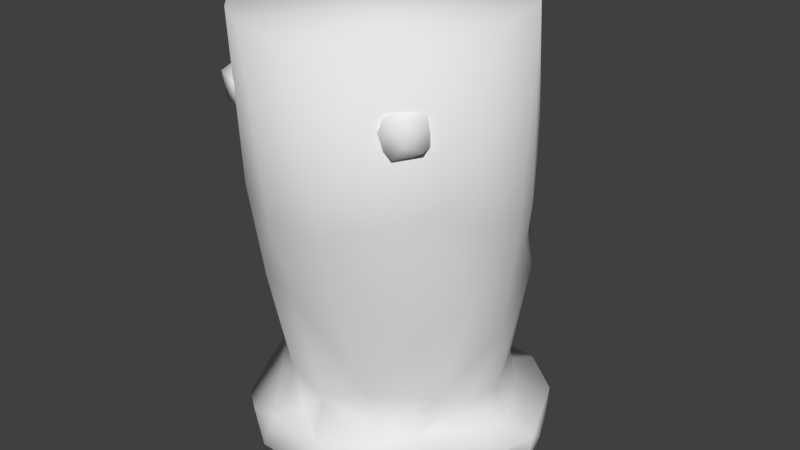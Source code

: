 # Source: Lvl6Slime_lowpoly.blend  (saved by Blender 2.70.0; exported with 4.5.12 LTS)
import bpy
from mathutils import Matrix  # noqa: F401  (used for matrix-valued properties, if any)

bpy.ops.wm.read_factory_settings(use_empty=True)
scene = bpy.context.scene
scene.name = 'Scene'

# ---- collections
col_collection_1 = bpy.data.collections.new('Collection 1'); scene.collection.children.link(col_collection_1)

# ---- world
world_world = bpy.data.worlds.new('World'); scene.world = world_world
world_world.color = (0.05088, 0.05088, 0.05088)
world_world.use_sun_shadow = False
world_world.sun_shadow_jitter_overblur = 0.0
world_world.cycles.sampling_method = 'MANUAL'
world_world.cycles.sample_map_resolution = 256

# ---- meshes
me_group15796 = bpy.data.meshes.new('Group15796')
me_group15796.from_pydata([(-0.4585, 1.415, 0.7985), (-0.7377, 1.561, 0.6233), (-0.7692, 1.302, 0.6148), (-0.8176, 1.351, 0.708), (-0.7562, 1.481, 0.8282), (-0.7247, 1.269, 0.8143), (-0.5717, 1.607, 0.7212), (-0.5876, 1.462, 0.8933), (-0.5714, 1.287, 0.8515), (-0.5619, 1.216, 0.7446), (0.5053, 1.508, 0.7804), (0.5187, 1.259, 0.7845), (0.6564, 1.609, 0.6842), (0.7715, 1.528, 0.6177), (0.7985, 1.323, 0.6108), (0.6604, 1.207, 0.7007), (0.816, 1.509, 0.7109), (0.8152, 1.306, 0.7287), (0.7757, 1.38, 0.852), (0.6604, 1.247, 0.8282), (0.6522, 1.51, 0.8807), (0.5544, 1.359, 0.8655), (-0.3656, -1.178, 1.031), (0.3651, -1.182, 1.033), (-0.3468, -0.9781, 0.9459), (0.07761, -0.9634, 0.9686), (-0.6614, -1.105, 0.8436), (0.6566, -1.121, 0.8565), (0.009142, -1.366, 0.8711), (0.4813, -1.321, 0.7272), (-0.1996, -0.9228, 0.7959), (0.4307, -0.9323, 0.7947), (0.8539, -1.117, 0.7008), (-0.4344, -1.323, 0.7614), (-0.6492, -0.8956, 0.5552), (-0.848, -1.123, 0.7026), (0.9271, -1.21, 0.3163), (-0.3969, -1.433, 0.3281), (0.0395, -1.479, 0.3844), (-0.9973, -1.099, 0.3849), (1.01, -1.103, 0.3417), (-0.9737, -0.9416, -0.0125), (0.9735, -0.9428, -0.009495), (-0.9183, -1.21, 0.3293), (0.4156, -1.428, 0.3309), (-1.141, -1.006, -0.04819), (0.7495, -1.334, -0.1946), (-1.167, -1.177, -0.01918), (1.165, -1.189, -0.03147), (-0.9238, -1.29, -0.1472), (1.162, -1.012, -0.1007), (-1.124, -1.048, -0.2359), (-1.075, -1.197, -0.3774), (1.091, -1.203, -0.3385), (-0.7698, -0.9963, -0.5768), (-0.942, -1.146, -0.6469), (-0.4981, -0.7845, -0.7032), (0.8625, -1.118, -0.7824), (0.4563, -1.347, -0.7868), (0.822, -1.156, -0.8294), (-0.5402, -1.328, -0.8238), (0.5356, -0.9781, -0.7452), (-0.8223, -1.115, -0.8257), (0.1468, -0.9076, -0.9029), (-0.3283, -0.9556, -0.8655), (-0.5777, -1.134, -1.025), (0.5668, -1.072, -0.9907), (0.5566, -1.269, -0.9287), (-0.2129, -1.265, -1.106), (-0.2044, -1.22, -1.195), (0.4602, -1.191, -1.111), (0.2811, -1.264, -1.142), (0.1576, -1.201, -1.189), (-0.4566, -1.216, -1.139), (-0.09671, 0.1089, 0.9409), (-0.02347, -0.7746, 0.7713), (0.3449, -0.5844, 0.7268), (-0.4031, -0.7465, 0.6621), (0.7023, -0.1062, 0.6286), (-0.6896, -0.6661, 0.4145), (0.6874, -0.6674, 0.4165), (0.4119, -0.8052, 0.6858), (0.6472, -0.8878, 0.5501), (0.9125, 0.09998, 0.3152), (-0.7891, -0.7417, 0.1596), (0.7883, -0.7422, 0.1615), (-0.9537, -0.202, 0.04792), (0.953, -0.2009, 0.05124), (-0.8136, -0.793, -0.1021), (0.8053, -0.779, -0.1591), (-0.8071, 0.008695, -0.5069), (-0.7575, -0.7925, -0.3535), (0.8001, -0.9429, -0.4151), (0.6553, -0.7503, -0.5275), (0.8085, 0.04436, -0.5104), (0.4723, -0.6886, -0.7035), (-0.3436, 0.4436, -0.8604), (0.3447, 0.4415, -0.8603), (-0.5419, -0.1703, -0.7249), (0.4011, 0.02042, -0.8355), (0.2097, -0.6832, -0.8226), (-0.1726, -0.01558, -0.9217), (-0.07122, -0.6845, -0.8483), (-0.3392, 1.922, 1.046), (-0.01078, 1.923, 1.107), (0.2776, 1.926, 1.063), (-0.2125, 0.6535, 1.01), (0.2112, 0.6516, 1.009), (-0.6251, 1.935, 0.8791), (-0.5586, 0.7574, 0.8672), (0.5706, 0.7763, 0.862), (0.2676, 0.1378, 0.9193), (-0.7601, 0.4681, 0.6092), (-0.4432, 0.1318, 0.8454), (0.7625, 0.4791, 0.6096), (0.8337, 1.945, 0.6542), (-0.8449, 0.8564, 0.583), (0.8449, 0.8647, 0.5836), (-0.8329, 1.946, 0.6553), (-0.7357, -0.1142, 0.58), (-0.9886, 1.961, 0.2452), (0.9895, 1.961, 0.2372), (-0.978, 0.6985, 0.2361), (0.5611, 1.933, 0.9291), (0.9756, 0.6941, 0.2414), (-0.908, 0.1161, 0.3249), (-0.9832, 0.6002, -0.04361), (0.984, 0.6151, -0.05584), (-0.9252, 1.995, -0.2529), (0.9251, 1.994, -0.2535), (-0.273, 2.031, -0.8493), (-0.9307, 0.6647, -0.2901), (0.9443, 0.6449, -0.2571), (0.9045, 0.3397, -0.2676), (-0.683, 2.017, -0.6129), (-0.7107, 0.9719, -0.6419), (0.7413, 0.9806, -0.615), (-0.6736, 0.4686, -0.6227), (0.6973, 0.4598, -0.6009), (0.6828, 2.018, -0.613), (0.2723, 2.031, -0.8477), (-0.396, 0.8084, -0.8658), (0.3994, 0.8118, -0.8641), (-0.0006286, 0.774, -0.9573), (0.09702, 0.05131, -0.9306)], [], [(9, 5, 2), (5, 3, 2), (5, 4, 3), (5, 8, 7), (7, 6, 4), (8, 9, 0), (0, 6, 7), (14, 17, 15), (14, 13, 16), (17, 18, 19), (17, 16, 18), (18, 16, 20), (19, 20, 21), (19, 21, 11), (22, 25, 24), (22, 23, 25), (23, 22, 28), (23, 28, 29), (34, 26, 24), (22, 26, 35), (33, 35, 43), (29, 44, 36), (38, 44, 29), (39, 35, 34), (39, 34, 41), (45, 39, 41), (43, 39, 45), (47, 37, 43), (36, 44, 48), (44, 46, 48), (42, 40, 50), (50, 40, 36), (45, 51, 47), (46, 53, 48), (51, 45, 41), (51, 52, 47), (44, 58, 46), (51, 41, 54), (51, 55, 52), (57, 50, 53), (58, 38, 60), (57, 61, 92), (58, 59, 53), (54, 56, 64), (95, 93, 61), (55, 62, 60), (64, 56, 102), (63, 64, 102), (72, 63, 61), (57, 59, 66), (68, 58, 60), (72, 69, 63), (66, 70, 72), (67, 70, 66), (60, 65, 68), (71, 70, 67), (69, 73, 65), (65, 73, 69, 68), (72, 70, 71), (78, 107, 111), (113, 77, 75), (76, 74, 75), (119, 79, 77), (76, 80, 78), (75, 81, 76), (113, 112, 119), (112, 125, 119), (119, 125, 79), (86, 79, 125), (83, 80, 87), (79, 86, 84), (127, 83, 87), (86, 88, 84), (85, 89, 87), (133, 127, 87), (126, 90, 86), (131, 90, 126), (90, 91, 86), (92, 93, 89), (91, 90, 98), (95, 94, 93), (98, 56, 91), (98, 90, 137), (138, 94, 99), (99, 94, 95), (98, 96, 101), (98, 101, 56), (144, 97, 99), (103, 106, 104), (104, 106, 107), (123, 104, 105), (107, 110, 123), (111, 106, 74), (123, 108, 103), (109, 112, 113), (110, 117, 115), (110, 114, 117), (118, 120, 116), (121, 117, 124), (116, 120, 122), (116, 122, 125), (128, 118, 139), (129, 115, 121), (127, 121, 124), (129, 139, 123), (120, 128, 126), (130, 134, 139), (129, 127, 132), (128, 134, 135), (135, 137, 131), (130, 139, 140), (134, 130, 141), (142, 140, 139), (143, 140, 142), (142, 139, 136), (130, 140, 143), (142, 97, 143), (143, 97, 144), (30, 24, 25), (24, 30, 77), (30, 75, 77), (31, 27, 82), (82, 42, 85), (41, 84, 88), (41, 88, 91), (100, 95, 63), (95, 61, 63), (79, 34, 77), (80, 76, 81), (124, 83, 127), (138, 132, 133), (106, 113, 74), (107, 78, 110), (78, 114, 110), (125, 112, 116), (117, 114, 83), (137, 135, 141), (1, 2, 3), (1, 3, 4), (1, 4, 6), (5, 9, 8), (4, 5, 7), (7, 8, 0), (17, 14, 16), (16, 13, 12), (15, 17, 19), (20, 16, 12), (11, 15, 19), (19, 18, 20), (11, 21, 10), (21, 20, 10), (20, 12, 10), (22, 24, 26), (31, 25, 23), (23, 27, 31), (28, 22, 33), (23, 29, 27), (77, 34, 24), (34, 35, 26), (82, 27, 32), (33, 22, 35), (29, 32, 27), (29, 28, 38), (37, 33, 43), (32, 29, 36), (28, 33, 37), (37, 38, 28), (82, 32, 40), (39, 43, 35), (40, 32, 36), (82, 40, 42), (47, 43, 45), (48, 50, 36), (49, 37, 47), (85, 42, 89), (38, 58, 44), (53, 50, 48), (47, 52, 49), (91, 54, 41), (42, 50, 92), (52, 60, 49), (60, 37, 49), (46, 58, 53), (60, 38, 37), (56, 54, 91), (54, 55, 51), (92, 50, 57), (54, 62, 55), (52, 55, 60), (53, 59, 57), (54, 65, 62), (64, 65, 54), (66, 72, 61), (61, 57, 66), (58, 67, 59), (64, 69, 65), (63, 69, 64), (62, 65, 60), (59, 67, 66), (68, 72, 58), (72, 71, 58), (58, 71, 67), (69, 72, 68), (74, 113, 75), (76, 111, 74), (77, 113, 119), (78, 111, 76), (83, 114, 78), (83, 78, 80), (84, 34, 79), (87, 80, 85), (125, 126, 86), (94, 133, 87), (89, 94, 87), (86, 91, 88), (93, 94, 89), (90, 131, 137), (138, 133, 94), (98, 137, 96), (99, 97, 138), (95, 100, 99), (144, 99, 100), (56, 101, 102), (101, 144, 102), (144, 100, 102), (107, 105, 104), (105, 107, 123), (103, 108, 109), (109, 106, 103), (107, 106, 111), (104, 123, 103), (116, 108, 118), (123, 110, 115), (109, 108, 116), (112, 109, 116), (123, 139, 108), (121, 115, 117), (108, 139, 118), (124, 117, 83), (118, 128, 120), (115, 129, 123), (120, 126, 122), (134, 128, 139), (129, 121, 127), (126, 128, 131), (136, 129, 132), (138, 136, 132), (139, 129, 136), (128, 135, 131), (143, 141, 130), (134, 141, 135), (96, 141, 143), (96, 143, 144), (75, 30, 25), (75, 25, 31), (75, 31, 81), (81, 31, 82), (41, 34, 84), (89, 42, 92), (92, 61, 93), (82, 80, 81), (85, 80, 82), (125, 122, 126), (133, 132, 127), (102, 100, 63), (96, 144, 101), (106, 109, 113), (96, 137, 141), (97, 142, 138), (136, 138, 142)])
me_group15796.polygons.foreach_set('use_smooth', [True] * 270)
_uv = me_group15796.uv_layers.new(name='UVMap')
_uv.uv.foreach_set('vector', [0.03744, 0.9098, 0.04418, 0.9289, 0.05997, 0.9316, 0.04418, 0.9289, 0.05264, 0.9404, 0.05997, 0.9316, 0.04418, 0.9289, 0.04296, 0.9518, 0.05264, 0.9404, 0.04418, 0.9289, 0.03369, 0.9259, 0.03152, 0.9472, 0.03152, 0.9472, 0.03231, 0.9739, 0.04296, 0.9518, 0.03369, 0.9259, 0.03744, 0.9098, 0.01908, 0.9404, 0.01908, 0.9404, 0.03231, 0.9739, 0.03152, 0.9472, 0.06129, 0.9348, 0.05189, 0.9342, 0.04715, 0.9121, 0.06129, 0.9348, 0.0555, 0.9713, 0.04958, 0.9589, 0.05189, 0.9342, 0.04304, 0.9412, 0.03914, 0.9247, 0.05189, 0.9342, 0.04958, 0.9589, 0.04304, 0.9412, 0.04304, 0.9412, 0.04958, 0.9589, 0.03381, 0.9526, 0.03914, 0.9247, 0.03381, 0.9526, 0.0287, 0.9343, 0.03914, 0.9247, 0.0287, 0.9343, 0.02931, 0.9165, 0.4271, 0.7655, 0.4513, 0.7111, 0.4538, 0.7643, 0.4271, 0.7655, 0.4274, 0.6776, 0.4513, 0.7111, 0.4121, 0.207, 0.3774, 0.2575, 0.38, 0.222, 0.4121, 0.207, 0.38, 0.222, 0.3952, 0.1599, 0.4932, 0.806, 0.4514, 0.8053, 0.4538, 0.7643, 0.2187, 0.2932, 0.2277, 0.328, 0.2248, 0.3542, 0.3371, 0.2582, 0.3033, 0.2875, 0.2627, 0.279, 0.3952, 0.1599, 0.3483, 0.1501, 0.385, 0.08422, 0.33, 0.1924, 0.3483, 0.1501, 0.3952, 0.1599, 0.4934, 0.849, 0.4637, 0.8306, 0.4932, 0.806, 0.4934, 0.849, 0.4932, 0.806, 0.5291, 0.8388, 0.5323, 0.8584, 0.4934, 0.849, 0.5291, 0.8388, 0.2096, 0.398, 0.2243, 0.398, 0.2306, 0.4551, 0.204, 0.2792, 0.2962, 0.2272, 0.2627, 0.279, 0.385, 0.08422, 0.3483, 0.1501, 0.3635, 0.03871, 0.3483, 0.1501, 0.3226, 0.07368, 0.3635, 0.03871, 0.5289, 0.6047, 0.4998, 0.5891, 0.5336, 0.5849, 0.1781, 0.354, 0.1846, 0.3071, 0.1981, 0.3022, 0.2306, 0.4551, 0.2217, 0.4741, 0.2091, 0.4518, 0.3226, 0.07368, 0.3245, 0.02403, 0.3635, 0.03871, 0.755, 0.5873, 0.7793, 0.5885, 0.7793, 0.6113, 0.2217, 0.4741, 0.2046, 0.4814, 0.2091, 0.4518, 0.3483, 0.1501, 0.2425, 0.07029, 0.3226, 0.07368, 0.755, 0.5873, 0.7793, 0.6113, 0.7163, 0.6262, 0.1899, 0.4186, 0.1991, 0.4465, 0.1833, 0.4324, 0.1933, 0.4176, 0.1781, 0.354, 0.1989, 0.3893, 0.2425, 0.07029, 0.33, 0.1924, 0.1633, 0.1663, 0.6683, 0.8253, 0.6803, 0.7858, 0.7181, 0.8244, 0.2425, 0.07029, 0.2548, 0.02107, 0.3245, 0.02403, 0.2731, 0.671, 0.3146, 0.6437, 0.3358, 0.6678, 0.931, 0.4372, 0.8955, 0.4274, 0.9205, 0.3991, 0.1534, 0.2189, 0.1405, 0.1814, 0.1633, 0.1663, 0.3358, 0.6678, 0.3146, 0.6437, 0.3639, 0.6316, 0.3929, 0.664, 0.3358, 0.6678, 0.3639, 0.6316, 0.6281, 0.7304, 0.6703, 0.732, 0.6803, 0.7858, 0.6683, 0.8253, 0.6487, 0.8048, 0.6466, 0.7852, 0.1603, 0.1137, 0.2425, 0.07029, 0.1633, 0.1663, 0.6281, 0.7304, 0.6251, 0.6879, 0.6703, 0.732, 0.6466, 0.7852, 0.6276, 0.7716, 0.6281, 0.7304, 0.1863, 0.4623, 0.1839, 0.4465, 0.1991, 0.4477, 0.1633, 0.1663, 0.1364, 0.1472, 0.1603, 0.1137, 0.1849, 0.06051, 0.2004, 0.03828, 0.2229, 0.041, 0.6316, 0.6749, 0.6338, 0.6555, 0.6503, 0.6516, 0.1364, 0.1472, 0.1328, 0.1335, 0.1456, 0.1053, 0.1603, 0.1137, 0.1486, 0.3938, 0.1508, 0.4195, 0.1442, 0.405, 0.5471, 0.1364, 0.4723, 0.239, 0.4806, 0.1677, 0.4201, 0.1637, 0.4246, 0.1089, 0.4514, 0.04903, 0.4962, 0.07144, 0.4387, 0.1643, 0.4514, 0.04903, 0.6821, 0.5109, 0.754, 0.4978, 0.7655, 0.5443, 0.4962, 0.07144, 0.5537, 0.05851, 0.5471, 0.1364, 0.4514, 0.04903, 0.5034, 0.04385, 0.4962, 0.07144, 0.6545, 0.5552, 0.6182, 0.5085, 0.6821, 0.5109, 0.6182, 0.5085, 0.6549, 0.4706, 0.6821, 0.5109, 0.6821, 0.5109, 0.6549, 0.4706, 0.754, 0.4978, 0.6931, 0.4409, 0.754, 0.4978, 0.6549, 0.4706, 0.591, 0.1494, 0.5537, 0.05851, 0.6027, 0.1172, 0.754, 0.4978, 0.6931, 0.4409, 0.7653, 0.4647, 0.8328, 0.6086, 0.8006, 0.5815, 0.819, 0.508, 0.6931, 0.4409, 0.7745, 0.4326, 0.7653, 0.4647, 0.8112, 0.4358, 0.8421, 0.4311, 0.819, 0.508, 0.8603, 0.5698, 0.8328, 0.6086, 0.819, 0.508, 0.5948, 0.4242, 0.6783, 0.4035, 0.6931, 0.4409, 0.5945, 0.4032, 0.6783, 0.4035, 0.5948, 0.4242, 0.6783, 0.4035, 0.7758, 0.4087, 0.6931, 0.4409, 0.8737, 0.4076, 0.8955, 0.4274, 0.8421, 0.4311, 0.2595, 0.6438, 0.2694, 0.5434, 0.3042, 0.5693, 0.931, 0.4372, 0.8921, 0.5267, 0.8955, 0.4274, 0.3042, 0.5693, 0.3146, 0.6437, 0.2595, 0.6438, 0.3042, 0.5693, 0.2694, 0.5434, 0.2928, 0.4872, 0.9124, 0.5835, 0.8921, 0.5267, 0.9458, 0.5181, 0.9458, 0.5181, 0.8921, 0.5267, 0.931, 0.4372, 0.3042, 0.5693, 0.3438, 0.4917, 0.3636, 0.5476, 0.3042, 0.5693, 0.3636, 0.5476, 0.3146, 0.6437, 0.3946, 0.5406, 0.4137, 0.4868, 0.4155, 0.5339, 0.424, 0.3947, 0.4274, 0.2381, 0.4517, 0.3964, 0.4517, 0.3964, 0.4274, 0.2381, 0.4723, 0.239, 0.6205, 0.1689, 0.6679, 0.2222, 0.6381, 0.1979, 0.4723, 0.239, 0.519, 0.2509, 0.5229, 0.3947, 0.4806, 0.1677, 0.4274, 0.2381, 0.4387, 0.1643, 0.6205, 0.1689, 0.7586, 0.2384, 0.7103, 0.2385, 0.5679, 0.5508, 0.6182, 0.5085, 0.6545, 0.5552, 0.519, 0.2509, 0.5674, 0.2531, 0.5739, 0.3883, 0.519, 0.2509, 0.5582, 0.1961, 0.5674, 0.2531, 0.4206, 0.5023, 0.4195, 0.4501, 0.5605, 0.5041, 0.6067, 0.3533, 0.5674, 0.2531, 0.5986, 0.2336, 0.5605, 0.5041, 0.4195, 0.4501, 0.582, 0.4569, 0.5605, 0.5041, 0.582, 0.4569, 0.6549, 0.4706, 0.856, 0.1584, 0.79, 0.2331, 0.7074, 0.01891, 0.6586, 0.03685, 0.6099, 0.1163, 0.6201, 0.07815, 0.8328, 0.6086, 0.8187, 0.7813, 0.8028, 0.6204, 0.6586, 0.03685, 0.7074, 0.01891, 0.6205, 0.1689, 0.4195, 0.4501, 0.421, 0.4048, 0.5948, 0.4242, 0.8309, 0.06586, 0.8551, 0.1099, 0.7074, 0.01891, 0.8714, 0.7806, 0.8328, 0.6086, 0.8594, 0.6135, 0.2478, 0.2903, 0.2935, 0.2915, 0.2922, 0.4259, 0.2922, 0.4259, 0.2928, 0.4872, 0.2412, 0.4552, 0.8309, 0.06586, 0.7074, 0.01891, 0.765, 0.02447, 0.2935, 0.2915, 0.3522, 0.2921, 0.3392, 0.4403, 0.9612, 0.6287, 0.9661, 0.7797, 0.9244, 0.7788, 0.388, 0.4492, 0.4126, 0.289, 0.4187, 0.4406, 0.9612, 0.6287, 0.9244, 0.7788, 0.9154, 0.6433, 0.3522, 0.2921, 0.4126, 0.289, 0.388, 0.4492, 0.4187, 0.4406, 0.4137, 0.4868, 0.388, 0.4492, 0.388, 0.4492, 0.4137, 0.4868, 0.3946, 0.5406, 0.4698, 0.7472, 0.4538, 0.7643, 0.4513, 0.7111, 0.4538, 0.7643, 0.4698, 0.7472, 0.4909, 0.7728, 0.4698, 0.7472, 0.4803, 0.7217, 0.4909, 0.7728, 0.4647, 0.6716, 0.4515, 0.6379, 0.4951, 0.6374, 0.5487, 0.03033, 0.5884, 0.01775, 0.5818, 0.04794, 0.7921, 0.4424, 0.7653, 0.4647, 0.7745, 0.4326, 0.7793, 0.6113, 0.7806, 0.6239, 0.7521, 0.6226, 0.6815, 0.7371, 0.684, 0.7527, 0.6703, 0.732, 0.931, 0.4372, 0.9205, 0.3991, 0.9518, 0.4021, 0.754, 0.4978, 0.7845, 0.5171, 0.7655, 0.5443, 0.5537, 0.05851, 0.4962, 0.07144, 0.5034, 0.04385, 0.8028, 0.6204, 0.8006, 0.5815, 0.8328, 0.6086, 0.9124, 0.5835, 0.8594, 0.6135, 0.8603, 0.5698, 0.5894, 0.5818, 0.6545, 0.5552, 0.6145, 0.5829, 0.4723, 0.239, 0.5471, 0.1364, 0.519, 0.2509, 0.5471, 0.1364, 0.5582, 0.1961, 0.519, 0.2509, 0.6549, 0.4706, 0.6182, 0.5085, 0.5605, 0.5041, 0.5674, 0.2531, 0.5582, 0.1961, 0.5896, 0.1542, 0.2928, 0.4872, 0.2922, 0.4259, 0.3392, 0.4403, 0.05386, 0.9721, 0.05997, 0.9316, 0.05264, 0.9404, 0.05386, 0.9721, 0.05264, 0.9404, 0.04296, 0.9518, 0.05386, 0.9721, 0.04296, 0.9518, 0.03231, 0.9739, 0.04418, 0.9289, 0.03744, 0.9098, 0.03369, 0.9259, 0.04296, 0.9518, 0.04418, 0.9289, 0.03152, 0.9472, 0.03152, 0.9472, 0.03369, 0.9259, 0.01908, 0.9404, 0.05189, 0.9342, 0.06129, 0.9348, 0.04958, 0.9589, 0.04958, 0.9589, 0.0555, 0.9713, 0.03585, 0.9765, 0.04715, 0.9121, 0.05189, 0.9342, 0.03914, 0.9247, 0.03381, 0.9526, 0.04958, 0.9589, 0.03585, 0.9765, 0.02931, 0.9165, 0.04715, 0.9121, 0.03914, 0.9247, 0.03914, 0.9247, 0.04304, 0.9412, 0.03381, 0.9526, 0.02931, 0.9165, 0.0287, 0.9343, 0.02084, 0.9577, 0.0287, 0.9343, 0.03381, 0.9526, 0.02084, 0.9577, 0.03381, 0.9526, 0.03585, 0.9765, 0.02084, 0.9577, 0.4271, 0.7655, 0.4538, 0.7643, 0.4514, 0.8053, 0.4647, 0.6716, 0.4513, 0.7111, 0.4274, 0.6776, 0.4274, 0.6776, 0.4515, 0.6379, 0.4647, 0.6716, 0.38, 0.222, 0.3774, 0.2575, 0.3371, 0.2582, 0.1513, 0.3603, 0.1352, 0.3476, 0.1603, 0.3218, 0.4909, 0.7728, 0.4932, 0.806, 0.4538, 0.7643, 0.4932, 0.806, 0.4637, 0.8306, 0.4514, 0.8053, 0.4951, 0.6374, 0.4515, 0.6379, 0.4643, 0.6123, 0.1991, 0.3403, 0.2187, 0.2932, 0.2248, 0.3542, 0.1331, 0.3172, 0.1608, 0.2921, 0.1603, 0.3218, 0.3952, 0.1599, 0.38, 0.222, 0.33, 0.1924, 0.2962, 0.2272, 0.3371, 0.2582, 0.2627, 0.279, 0.417, 0.1104, 0.3952, 0.1599, 0.385, 0.08422, 0.38, 0.222, 0.3371, 0.2582, 0.2962, 0.2272, 0.2962, 0.2272, 0.33, 0.1924, 0.38, 0.222, 0.4951, 0.6374, 0.4643, 0.6123, 0.4903, 0.5991, 0.2243, 0.398, 0.2096, 0.398, 0.2248, 0.3542, 0.3978, 0.0842, 0.417, 0.1104, 0.385, 0.08422, 0.4951, 0.6374, 0.4903, 0.5991, 0.5289, 0.6047, 0.2091, 0.4518, 0.2096, 0.398, 0.2306, 0.4551, 0.198, 0.3483, 0.1781, 0.354, 0.1981, 0.3022, 0.2076, 0.2495, 0.2962, 0.2272, 0.204, 0.2792, 0.7905, 0.8338, 0.7593, 0.849, 0.7605, 0.8316, 0.33, 0.1924, 0.2425, 0.07029, 0.3483, 0.1501, 0.1989, 0.3893, 0.1781, 0.354, 0.198, 0.3483, 0.204, 0.2792, 0.1718, 0.2484, 0.2076, 0.2495, 0.7521, 0.6226, 0.7163, 0.6262, 0.7793, 0.6113, 0.7593, 0.849, 0.7465, 0.872, 0.7181, 0.8244, 0.1718, 0.2484, 0.1633, 0.1663, 0.2076, 0.2495, 0.1633, 0.1663, 0.2962, 0.2272, 0.2076, 0.2495, 0.3226, 0.07368, 0.2425, 0.07029, 0.3245, 0.02403, 0.1633, 0.1663, 0.33, 0.1924, 0.2962, 0.2272, 0.3146, 0.6437, 0.2731, 0.671, 0.2595, 0.6438, 0.7163, 0.6262, 0.7111, 0.5992, 0.755, 0.5873, 0.7181, 0.8244, 0.7465, 0.872, 0.6683, 0.8253, 0.7163, 0.6262, 0.6783, 0.6187, 0.7111, 0.5992, 0.1718, 0.2484, 0.1534, 0.2189, 0.1633, 0.1663, 0.3245, 0.02403, 0.2548, 0.02107, 0.2961, 0.01801, 0.7163, 0.6262, 0.6503, 0.6516, 0.6783, 0.6187, 0.6794, 0.6738, 0.6503, 0.6516, 0.7163, 0.6262, 0.6466, 0.7852, 0.6281, 0.7304, 0.6803, 0.7858, 0.6803, 0.7858, 0.6683, 0.8253, 0.6466, 0.7852, 0.2425, 0.07029, 0.2229, 0.041, 0.2548, 0.02107, 0.6794, 0.6738, 0.6251, 0.6879, 0.6503, 0.6516, 0.6703, 0.732, 0.6251, 0.6879, 0.6794, 0.6738, 0.1333, 0.43, 0.1526, 0.437, 0.1395, 0.4456, 0.1991, 0.4625, 0.1863, 0.4623, 0.1991, 0.4477, 0.1603, 0.1137, 0.165, 0.07576, 0.2425, 0.07029, 0.165, 0.07576, 0.1849, 0.06051, 0.2425, 0.07029, 0.2425, 0.07029, 0.1849, 0.06051, 0.2229, 0.041, 0.1456, 0.1053, 0.165, 0.07576, 0.1603, 0.1137, 0.4387, 0.1643, 0.4201, 0.1637, 0.4514, 0.04903, 0.4962, 0.07144, 0.4806, 0.1677, 0.4387, 0.1643, 0.7655, 0.5443, 0.6545, 0.5552, 0.6821, 0.5109, 0.5471, 0.1364, 0.4806, 0.1677, 0.4962, 0.07144, 0.591, 0.1494, 0.5582, 0.1961, 0.5471, 0.1364, 0.591, 0.1494, 0.5471, 0.1364, 0.5537, 0.05851, 0.7653, 0.4647, 0.7845, 0.5171, 0.754, 0.4978, 0.6027, 0.1172, 0.5537, 0.05851, 0.5818, 0.04794, 0.6549, 0.4706, 0.5948, 0.4242, 0.6931, 0.4409, 0.8921, 0.5267, 0.8603, 0.5698, 0.819, 0.508, 0.8421, 0.4311, 0.8921, 0.5267, 0.819, 0.508, 0.6931, 0.4409, 0.7758, 0.4087, 0.7745, 0.4326, 0.8955, 0.4274, 0.8921, 0.5267, 0.8421, 0.4311, 0.2694, 0.5434, 0.2412, 0.4552, 0.2928, 0.4872, 0.9124, 0.5835, 0.8603, 0.5698, 0.8921, 0.5267, 0.3042, 0.5693, 0.2928, 0.4872, 0.3438, 0.4917, 0.9458, 0.5181, 0.9599, 0.576, 0.9124, 0.5835, 0.931, 0.4372, 0.9562, 0.4357, 0.9458, 0.5181, 0.973, 0.5168, 0.9458, 0.5181, 0.9562, 0.4357, 0.3146, 0.6437, 0.3636, 0.5476, 0.3639, 0.6316, 0.3636, 0.5476, 0.3946, 0.5406, 0.3639, 0.6316, 0.3946, 0.5406, 0.3971, 0.6251, 0.3639, 0.6316, 0.4723, 0.239, 0.4869, 0.3966, 0.4517, 0.3964, 0.4869, 0.3966, 0.4723, 0.239, 0.5229, 0.3947, 0.4223, 0.5736, 0.4217, 0.5419, 0.5679, 0.5508, 0.5679, 0.5508, 0.5894, 0.5818, 0.4223, 0.5736, 0.4723, 0.239, 0.4274, 0.2381, 0.4806, 0.1677, 0.6679, 0.2222, 0.6205, 0.1689, 0.7103, 0.2385, 0.5605, 0.5041, 0.4217, 0.5419, 0.4206, 0.5023, 0.5229, 0.3947, 0.519, 0.2509, 0.5739, 0.3883, 0.5679, 0.5508, 0.4217, 0.5419, 0.5605, 0.5041, 0.6182, 0.5085, 0.5679, 0.5508, 0.5605, 0.5041, 0.6205, 0.1689, 0.7074, 0.01891, 0.7586, 0.2384, 0.6067, 0.3533, 0.5739, 0.3883, 0.5674, 0.2531, 0.7586, 0.2384, 0.7074, 0.01891, 0.79, 0.2331, 0.5986, 0.2336, 0.5674, 0.2531, 0.5896, 0.1542, 0.79, 0.2331, 0.856, 0.1584, 0.8302, 0.206, 0.6099, 0.1163, 0.6586, 0.03685, 0.6205, 0.1689, 0.4195, 0.4501, 0.5948, 0.4242, 0.582, 0.4569, 0.8551, 0.1099, 0.856, 0.1584, 0.7074, 0.01891, 0.8714, 0.7806, 0.8187, 0.7813, 0.8328, 0.6086, 0.5948, 0.4242, 0.421, 0.4048, 0.5945, 0.4032, 0.9154, 0.6433, 0.8714, 0.7806, 0.8594, 0.6135, 0.9124, 0.5835, 0.9154, 0.6433, 0.8594, 0.6135, 0.9244, 0.7788, 0.8714, 0.7806, 0.9154, 0.6433, 0.2478, 0.2903, 0.2922, 0.4259, 0.2412, 0.4552, 0.388, 0.4492, 0.3392, 0.4403, 0.3522, 0.2921, 0.2935, 0.2915, 0.3392, 0.4403, 0.2922, 0.4259, 0.3438, 0.4917, 0.3392, 0.4403, 0.388, 0.4492, 0.3438, 0.4917, 0.388, 0.4492, 0.3946, 0.5406, 0.4803, 0.7217, 0.4698, 0.7472, 0.4513, 0.7111, 0.4803, 0.7217, 0.4513, 0.7111, 0.4647, 0.6716, 0.4803, 0.7217, 0.4647, 0.6716, 0.4911, 0.6701, 0.4911, 0.6701, 0.4647, 0.6716, 0.4951, 0.6374, 0.7921, 0.4424, 0.7845, 0.5171, 0.7653, 0.4647, 0.7605, 0.8316, 0.7593, 0.849, 0.7181, 0.8244, 0.8737, 0.4076, 0.9205, 0.3991, 0.8955, 0.4274, 0.5487, 0.03033, 0.5537, 0.05851, 0.5034, 0.04385, 0.5818, 0.04794, 0.5537, 0.05851, 0.5487, 0.03033, 0.6549, 0.4706, 0.582, 0.4569, 0.5948, 0.4242, 0.8603, 0.5698, 0.8594, 0.6135, 0.8328, 0.6086, 0.3639, 0.6316, 0.3971, 0.6251, 0.3929, 0.664, 0.3438, 0.4917, 0.3946, 0.5406, 0.3636, 0.5476, 0.5894, 0.5818, 0.5679, 0.5508, 0.6545, 0.5552, 0.3438, 0.4917, 0.2928, 0.4872, 0.3392, 0.4403, 0.9599, 0.576, 0.9612, 0.6287, 0.9124, 0.5835, 0.9154, 0.6433, 0.9124, 0.5835, 0.9612, 0.6287])
me_group15796.use_remesh_preserve_volume = False
me_group15796.use_remesh_preserve_attributes = False
me_group15796.use_mirror_vertex_groups = False
me_group15796.update()

# ---- objects
ob_group15796 = bpy.data.objects.new('Group15796', me_group15796)

# ---- transforms, parenting, visibility, modifiers, constraints
ob_group15796.location = (0.0, 0.0, 21.43)
ob_group15796.rotation_euler = (1.571, -0.0, 0.0)
ob_group15796.scale = (17.3, 17.3, 17.3)
ob_group15796.lineart.crease_threshold = 0.0

# ---- collection membership
col_collection_1.objects.link(ob_group15796)

# ---- scene / render settings (as saved in the file)
scene.frame_start = 1; scene.frame_end = 250; scene.frame_set(1)
scene.render.engine = 'BLENDER_EEVEE_NEXT'
scene.render.resolution_percentage = 50
scene.render.dither_intensity = 0.0
scene.cycles.use_denoising = False
scene.cycles.samples = 10
scene.cycles.sampling_pattern = 'TABULATED_SOBOL'
scene.cycles.light_sampling_threshold = 0.0
scene.cycles.use_adaptive_sampling = False
scene.cycles.use_light_tree = False
scene.cycles.blur_glossy = 0.0
scene.cycles.volume_bounces = 1
scene.cycles.pixel_filter_type = 'GAUSSIAN'
scene.cycles.sample_clamp_indirect = 0.0
scene.view_settings.view_transform = 'Standard'
scene.unit_settings.scale_length = 0.01
bpy.context.view_layer.update()

# ---- added for rendering (the .blend has no active camera and no usable light): camera, sun
cam_auto = bpy.data.cameras.new('AutoCamera')
cam_auto.lens = 50.0
cam_auto.sensor_width = 36.0
cam_auto.clip_end = 1348.94
ob_auto_camera = bpy.data.objects.new('AutoCamera', cam_auto)
scene.collection.objects.link(ob_auto_camera)
ob_auto_camera.location = (76.838, -91.4742, 87.7044)
ob_auto_camera.rotation_euler = (1.09748, -7.21219e-08, 0.694738)
scene.camera = ob_auto_camera
light_auto_sun = bpy.data.lights.new('AutoSun', 'SUN')
light_auto_sun.energy = 3.0
light_auto_sun.angle = 0.0523599
ob_auto_sun = bpy.data.objects.new('AutoSun', light_auto_sun)
scene.collection.objects.link(ob_auto_sun)
ob_auto_sun.rotation_euler = (0.872665, 0.174533, 0.523599)
bpy.context.view_layer.update()
